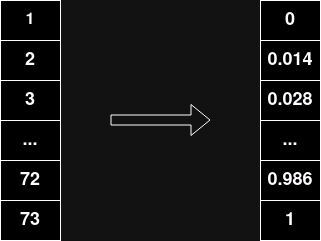

The diagram above was exported from draw.io. Its source (the exported page's mxGraphModel, read from the mxfile embedded in the PNG):
<mxGraphModel dx="1434" dy="888" grid="1" gridSize="10" guides="1" tooltips="1" connect="1" arrows="1" fold="1" page="1" pageScale="1" pageWidth="827" pageHeight="1169" math="0" shadow="0">
  <root>
    <mxCell id="0" />
    <mxCell id="1" parent="0" />
    <mxCell id="IoJpeEL6TZf7absC7G5i-15" value="" style="shape=table;startSize=0;container=1;collapsible=0;childLayout=tableLayout;" parent="1" vertex="1">
      <mxGeometry x="130" y="260" width="60" height="240" as="geometry" />
    </mxCell>
    <mxCell id="IoJpeEL6TZf7absC7G5i-16" value="" style="shape=tableRow;horizontal=0;startSize=0;swimlaneHead=0;swimlaneBody=0;strokeColor=inherit;top=0;left=0;bottom=0;right=0;collapsible=0;dropTarget=0;fillColor=none;points=[[0,0.5],[1,0.5]];portConstraint=eastwest;" parent="IoJpeEL6TZf7absC7G5i-15" vertex="1">
      <mxGeometry width="60" height="40" as="geometry" />
    </mxCell>
    <mxCell id="IoJpeEL6TZf7absC7G5i-17" value="&lt;font size=&quot;1&quot;&gt;&lt;b&gt;&lt;font style=&quot;font-size: 16px;&quot;&gt;1&lt;/font&gt;&lt;/b&gt;&lt;/font&gt;" style="shape=partialRectangle;html=1;whiteSpace=wrap;connectable=0;strokeColor=inherit;overflow=hidden;fillColor=none;top=0;left=0;bottom=0;right=0;pointerEvents=1;" parent="IoJpeEL6TZf7absC7G5i-16" vertex="1">
      <mxGeometry width="60" height="40" as="geometry">
        <mxRectangle width="60" height="40" as="alternateBounds" />
      </mxGeometry>
    </mxCell>
    <mxCell id="IoJpeEL6TZf7absC7G5i-18" value="" style="shape=tableRow;horizontal=0;startSize=0;swimlaneHead=0;swimlaneBody=0;strokeColor=inherit;top=0;left=0;bottom=0;right=0;collapsible=0;dropTarget=0;fillColor=none;points=[[0,0.5],[1,0.5]];portConstraint=eastwest;" parent="IoJpeEL6TZf7absC7G5i-15" vertex="1">
      <mxGeometry y="40" width="60" height="40" as="geometry" />
    </mxCell>
    <mxCell id="IoJpeEL6TZf7absC7G5i-19" value="&lt;font size=&quot;1&quot;&gt;&lt;b style=&quot;font-size: 18px;&quot;&gt;2&lt;/b&gt;&lt;/font&gt;" style="shape=partialRectangle;html=1;whiteSpace=wrap;connectable=0;strokeColor=inherit;overflow=hidden;fillColor=none;top=0;left=0;bottom=0;right=0;pointerEvents=1;" parent="IoJpeEL6TZf7absC7G5i-18" vertex="1">
      <mxGeometry width="60" height="40" as="geometry">
        <mxRectangle width="60" height="40" as="alternateBounds" />
      </mxGeometry>
    </mxCell>
    <mxCell id="IoJpeEL6TZf7absC7G5i-20" value="" style="shape=tableRow;horizontal=0;startSize=0;swimlaneHead=0;swimlaneBody=0;strokeColor=inherit;top=0;left=0;bottom=0;right=0;collapsible=0;dropTarget=0;fillColor=none;points=[[0,0.5],[1,0.5]];portConstraint=eastwest;" parent="IoJpeEL6TZf7absC7G5i-15" vertex="1">
      <mxGeometry y="80" width="60" height="40" as="geometry" />
    </mxCell>
    <mxCell id="IoJpeEL6TZf7absC7G5i-21" value="&lt;font size=&quot;1&quot;&gt;&lt;b&gt;&lt;font style=&quot;font-size: 18px;&quot;&gt;3&lt;/font&gt;&lt;/b&gt;&lt;/font&gt;" style="shape=partialRectangle;html=1;whiteSpace=wrap;connectable=0;strokeColor=inherit;overflow=hidden;fillColor=none;top=0;left=0;bottom=0;right=0;pointerEvents=1;" parent="IoJpeEL6TZf7absC7G5i-20" vertex="1">
      <mxGeometry width="60" height="40" as="geometry">
        <mxRectangle width="60" height="40" as="alternateBounds" />
      </mxGeometry>
    </mxCell>
    <mxCell id="IoJpeEL6TZf7absC7G5i-22" value="" style="shape=tableRow;horizontal=0;startSize=0;swimlaneHead=0;swimlaneBody=0;strokeColor=inherit;top=0;left=0;bottom=0;right=0;collapsible=0;dropTarget=0;fillColor=none;points=[[0,0.5],[1,0.5]];portConstraint=eastwest;" parent="IoJpeEL6TZf7absC7G5i-15" vertex="1">
      <mxGeometry y="120" width="60" height="40" as="geometry" />
    </mxCell>
    <mxCell id="IoJpeEL6TZf7absC7G5i-23" value="&lt;font size=&quot;1&quot;&gt;&lt;b style=&quot;font-size: 18px;&quot;&gt;...&lt;/b&gt;&lt;/font&gt;" style="shape=partialRectangle;html=1;whiteSpace=wrap;connectable=0;strokeColor=inherit;overflow=hidden;fillColor=none;top=0;left=0;bottom=0;right=0;pointerEvents=1;" parent="IoJpeEL6TZf7absC7G5i-22" vertex="1">
      <mxGeometry width="60" height="40" as="geometry">
        <mxRectangle width="60" height="40" as="alternateBounds" />
      </mxGeometry>
    </mxCell>
    <mxCell id="IoJpeEL6TZf7absC7G5i-24" value="" style="shape=tableRow;horizontal=0;startSize=0;swimlaneHead=0;swimlaneBody=0;strokeColor=inherit;top=0;left=0;bottom=0;right=0;collapsible=0;dropTarget=0;fillColor=none;points=[[0,0.5],[1,0.5]];portConstraint=eastwest;" parent="IoJpeEL6TZf7absC7G5i-15" vertex="1">
      <mxGeometry y="160" width="60" height="40" as="geometry" />
    </mxCell>
    <mxCell id="IoJpeEL6TZf7absC7G5i-25" value="&lt;font size=&quot;1&quot;&gt;&lt;b&gt;&lt;font style=&quot;font-size: 18px;&quot;&gt;72&lt;/font&gt;&lt;/b&gt;&lt;/font&gt;" style="shape=partialRectangle;html=1;whiteSpace=wrap;connectable=0;strokeColor=inherit;overflow=hidden;fillColor=none;top=0;left=0;bottom=0;right=0;pointerEvents=1;" parent="IoJpeEL6TZf7absC7G5i-24" vertex="1">
      <mxGeometry width="60" height="40" as="geometry">
        <mxRectangle width="60" height="40" as="alternateBounds" />
      </mxGeometry>
    </mxCell>
    <mxCell id="IoJpeEL6TZf7absC7G5i-26" value="" style="shape=tableRow;horizontal=0;startSize=0;swimlaneHead=0;swimlaneBody=0;strokeColor=inherit;top=0;left=0;bottom=0;right=0;collapsible=0;dropTarget=0;fillColor=none;points=[[0,0.5],[1,0.5]];portConstraint=eastwest;" parent="IoJpeEL6TZf7absC7G5i-15" vertex="1">
      <mxGeometry y="200" width="60" height="40" as="geometry" />
    </mxCell>
    <mxCell id="IoJpeEL6TZf7absC7G5i-27" value="&lt;font size=&quot;1&quot;&gt;&lt;b&gt;&lt;font style=&quot;font-size: 18px;&quot;&gt;73&lt;/font&gt;&lt;/b&gt;&lt;/font&gt;" style="shape=partialRectangle;html=1;whiteSpace=wrap;connectable=0;strokeColor=inherit;overflow=hidden;fillColor=none;top=0;left=0;bottom=0;right=0;pointerEvents=1;" parent="IoJpeEL6TZf7absC7G5i-26" vertex="1">
      <mxGeometry width="60" height="40" as="geometry">
        <mxRectangle width="60" height="40" as="alternateBounds" />
      </mxGeometry>
    </mxCell>
    <mxCell id="IoJpeEL6TZf7absC7G5i-28" value="" style="shape=flexArrow;endArrow=classic;html=1;rounded=0;" parent="1" edge="1">
      <mxGeometry width="50" height="50" relative="1" as="geometry">
        <mxPoint x="240" y="379.5" as="sourcePoint" />
        <mxPoint x="340" y="379.5" as="targetPoint" />
      </mxGeometry>
    </mxCell>
    <mxCell id="IoJpeEL6TZf7absC7G5i-29" value="" style="shape=table;startSize=0;container=1;collapsible=0;childLayout=tableLayout;" parent="1" vertex="1">
      <mxGeometry x="390" y="260" width="60" height="240" as="geometry" />
    </mxCell>
    <mxCell id="IoJpeEL6TZf7absC7G5i-30" value="" style="shape=tableRow;horizontal=0;startSize=0;swimlaneHead=0;swimlaneBody=0;strokeColor=inherit;top=0;left=0;bottom=0;right=0;collapsible=0;dropTarget=0;fillColor=none;points=[[0,0.5],[1,0.5]];portConstraint=eastwest;" parent="IoJpeEL6TZf7absC7G5i-29" vertex="1">
      <mxGeometry width="60" height="40" as="geometry" />
    </mxCell>
    <mxCell id="IoJpeEL6TZf7absC7G5i-31" value="&lt;font size=&quot;1&quot;&gt;&lt;b style=&quot;font-size: 18px;&quot;&gt;0&lt;/b&gt;&lt;/font&gt;" style="shape=partialRectangle;html=1;whiteSpace=wrap;connectable=0;strokeColor=inherit;overflow=hidden;fillColor=none;top=0;left=0;bottom=0;right=0;pointerEvents=1;" parent="IoJpeEL6TZf7absC7G5i-30" vertex="1">
      <mxGeometry width="60" height="40" as="geometry">
        <mxRectangle width="60" height="40" as="alternateBounds" />
      </mxGeometry>
    </mxCell>
    <mxCell id="IoJpeEL6TZf7absC7G5i-32" value="" style="shape=tableRow;horizontal=0;startSize=0;swimlaneHead=0;swimlaneBody=0;strokeColor=inherit;top=0;left=0;bottom=0;right=0;collapsible=0;dropTarget=0;fillColor=none;points=[[0,0.5],[1,0.5]];portConstraint=eastwest;" parent="IoJpeEL6TZf7absC7G5i-29" vertex="1">
      <mxGeometry y="40" width="60" height="40" as="geometry" />
    </mxCell>
    <mxCell id="IoJpeEL6TZf7absC7G5i-33" value="&lt;font size=&quot;1&quot;&gt;&lt;b&gt;&lt;font style=&quot;font-size: 18px;&quot;&gt;0.014&lt;/font&gt;&lt;/b&gt;&lt;/font&gt;" style="shape=partialRectangle;html=1;whiteSpace=wrap;connectable=0;strokeColor=inherit;overflow=hidden;fillColor=none;top=0;left=0;bottom=0;right=0;pointerEvents=1;" parent="IoJpeEL6TZf7absC7G5i-32" vertex="1">
      <mxGeometry width="60" height="40" as="geometry">
        <mxRectangle width="60" height="40" as="alternateBounds" />
      </mxGeometry>
    </mxCell>
    <mxCell id="IoJpeEL6TZf7absC7G5i-34" value="" style="shape=tableRow;horizontal=0;startSize=0;swimlaneHead=0;swimlaneBody=0;strokeColor=inherit;top=0;left=0;bottom=0;right=0;collapsible=0;dropTarget=0;fillColor=none;points=[[0,0.5],[1,0.5]];portConstraint=eastwest;" parent="IoJpeEL6TZf7absC7G5i-29" vertex="1">
      <mxGeometry y="80" width="60" height="40" as="geometry" />
    </mxCell>
    <mxCell id="IoJpeEL6TZf7absC7G5i-35" value="&lt;font size=&quot;1&quot;&gt;&lt;b&gt;&lt;font style=&quot;font-size: 18px;&quot;&gt;0.028&lt;/font&gt;&lt;/b&gt;&lt;/font&gt;" style="shape=partialRectangle;html=1;whiteSpace=wrap;connectable=0;strokeColor=inherit;overflow=hidden;fillColor=none;top=0;left=0;bottom=0;right=0;pointerEvents=1;" parent="IoJpeEL6TZf7absC7G5i-34" vertex="1">
      <mxGeometry width="60" height="40" as="geometry">
        <mxRectangle width="60" height="40" as="alternateBounds" />
      </mxGeometry>
    </mxCell>
    <mxCell id="IoJpeEL6TZf7absC7G5i-36" value="" style="shape=tableRow;horizontal=0;startSize=0;swimlaneHead=0;swimlaneBody=0;strokeColor=inherit;top=0;left=0;bottom=0;right=0;collapsible=0;dropTarget=0;fillColor=none;points=[[0,0.5],[1,0.5]];portConstraint=eastwest;" parent="IoJpeEL6TZf7absC7G5i-29" vertex="1">
      <mxGeometry y="120" width="60" height="40" as="geometry" />
    </mxCell>
    <mxCell id="IoJpeEL6TZf7absC7G5i-37" value="&lt;font size=&quot;1&quot;&gt;&lt;b style=&quot;font-size: 18px;&quot;&gt;...&lt;/b&gt;&lt;/font&gt;" style="shape=partialRectangle;html=1;whiteSpace=wrap;connectable=0;strokeColor=inherit;overflow=hidden;fillColor=none;top=0;left=0;bottom=0;right=0;pointerEvents=1;" parent="IoJpeEL6TZf7absC7G5i-36" vertex="1">
      <mxGeometry width="60" height="40" as="geometry">
        <mxRectangle width="60" height="40" as="alternateBounds" />
      </mxGeometry>
    </mxCell>
    <mxCell id="IoJpeEL6TZf7absC7G5i-38" value="" style="shape=tableRow;horizontal=0;startSize=0;swimlaneHead=0;swimlaneBody=0;strokeColor=inherit;top=0;left=0;bottom=0;right=0;collapsible=0;dropTarget=0;fillColor=none;points=[[0,0.5],[1,0.5]];portConstraint=eastwest;" parent="IoJpeEL6TZf7absC7G5i-29" vertex="1">
      <mxGeometry y="160" width="60" height="40" as="geometry" />
    </mxCell>
    <mxCell id="IoJpeEL6TZf7absC7G5i-39" value="&lt;font size=&quot;1&quot;&gt;&lt;b&gt;&lt;font style=&quot;font-size: 18px;&quot;&gt;0.986&lt;/font&gt;&lt;/b&gt;&lt;/font&gt;" style="shape=partialRectangle;html=1;whiteSpace=wrap;connectable=0;strokeColor=inherit;overflow=hidden;fillColor=none;top=0;left=0;bottom=0;right=0;pointerEvents=1;" parent="IoJpeEL6TZf7absC7G5i-38" vertex="1">
      <mxGeometry width="60" height="40" as="geometry">
        <mxRectangle width="60" height="40" as="alternateBounds" />
      </mxGeometry>
    </mxCell>
    <mxCell id="IoJpeEL6TZf7absC7G5i-40" value="" style="shape=tableRow;horizontal=0;startSize=0;swimlaneHead=0;swimlaneBody=0;strokeColor=inherit;top=0;left=0;bottom=0;right=0;collapsible=0;dropTarget=0;fillColor=none;points=[[0,0.5],[1,0.5]];portConstraint=eastwest;" parent="IoJpeEL6TZf7absC7G5i-29" vertex="1">
      <mxGeometry y="200" width="60" height="40" as="geometry" />
    </mxCell>
    <mxCell id="IoJpeEL6TZf7absC7G5i-41" value="&lt;font size=&quot;1&quot;&gt;&lt;b style=&quot;font-size: 18px;&quot;&gt;1&lt;/b&gt;&lt;/font&gt;" style="shape=partialRectangle;html=1;whiteSpace=wrap;connectable=0;strokeColor=inherit;overflow=hidden;fillColor=none;top=0;left=0;bottom=0;right=0;pointerEvents=1;" parent="IoJpeEL6TZf7absC7G5i-40" vertex="1">
      <mxGeometry width="60" height="40" as="geometry">
        <mxRectangle width="60" height="40" as="alternateBounds" />
      </mxGeometry>
    </mxCell>
  </root>
</mxGraphModel>